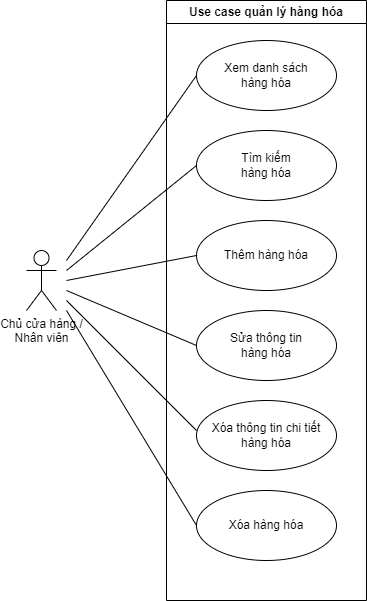

The diagram above was exported from draw.io. Its source (the exported page's mxGraphModel, read from the mxfile embedded in the PNG):
<mxGraphModel dx="1028" dy="654" grid="1" gridSize="10" guides="1" tooltips="1" connect="1" arrows="1" fold="1" page="1" pageScale="1" pageWidth="850" pageHeight="1100" math="0" shadow="0">
  <root>
    <mxCell id="KZ-atjP-Rf44OCq0sPPy-0" />
    <mxCell id="KZ-atjP-Rf44OCq0sPPy-1" parent="KZ-atjP-Rf44OCq0sPPy-0" />
    <mxCell id="KZ-atjP-Rf44OCq0sPPy-2" value="Chủ cửa hàng /&lt;br&gt;Nhân viên" style="shape=umlActor;verticalLabelPosition=bottom;verticalAlign=top;html=1;outlineConnect=0;" vertex="1" parent="KZ-atjP-Rf44OCq0sPPy-1">
      <mxGeometry x="160" y="330" width="30" height="60" as="geometry" />
    </mxCell>
    <mxCell id="KZ-atjP-Rf44OCq0sPPy-3" value="Use case quản lý hàng hóa" style="swimlane;whiteSpace=wrap;html=1;" vertex="1" parent="KZ-atjP-Rf44OCq0sPPy-1">
      <mxGeometry x="300" y="80" width="200" height="600" as="geometry" />
    </mxCell>
    <mxCell id="KZ-atjP-Rf44OCq0sPPy-4" value="Xem danh sách &lt;br&gt;hàng hóa" style="ellipse;whiteSpace=wrap;html=1;" vertex="1" parent="KZ-atjP-Rf44OCq0sPPy-3">
      <mxGeometry x="30" y="40" width="140" height="70" as="geometry" />
    </mxCell>
    <mxCell id="KZ-atjP-Rf44OCq0sPPy-5" value="Tìm kiếm &lt;br&gt;hàng hóa" style="ellipse;whiteSpace=wrap;html=1;" vertex="1" parent="KZ-atjP-Rf44OCq0sPPy-3">
      <mxGeometry x="30" y="130" width="140" height="70" as="geometry" />
    </mxCell>
    <mxCell id="KZ-atjP-Rf44OCq0sPPy-6" value="Thêm hàng hóa" style="ellipse;whiteSpace=wrap;html=1;" vertex="1" parent="KZ-atjP-Rf44OCq0sPPy-3">
      <mxGeometry x="30" y="220" width="140" height="70" as="geometry" />
    </mxCell>
    <mxCell id="KZ-atjP-Rf44OCq0sPPy-7" value="Sửa thông tin &lt;br&gt;hàng hóa" style="ellipse;whiteSpace=wrap;html=1;" vertex="1" parent="KZ-atjP-Rf44OCq0sPPy-3">
      <mxGeometry x="30" y="310" width="140" height="70" as="geometry" />
    </mxCell>
    <mxCell id="KZ-atjP-Rf44OCq0sPPy-8" value="Xóa thông tin chi tiết &lt;br&gt;hàng hóa" style="ellipse;whiteSpace=wrap;html=1;" vertex="1" parent="KZ-atjP-Rf44OCq0sPPy-3">
      <mxGeometry x="30" y="400" width="140" height="70" as="geometry" />
    </mxCell>
    <mxCell id="KZ-atjP-Rf44OCq0sPPy-9" value="Xóa hàng hóa" style="ellipse;whiteSpace=wrap;html=1;" vertex="1" parent="KZ-atjP-Rf44OCq0sPPy-3">
      <mxGeometry x="30" y="490" width="140" height="70" as="geometry" />
    </mxCell>
    <mxCell id="KZ-atjP-Rf44OCq0sPPy-10" value="" style="endArrow=none;html=1;rounded=0;entryX=0;entryY=0.5;entryDx=0;entryDy=0;" edge="1" parent="KZ-atjP-Rf44OCq0sPPy-1" target="KZ-atjP-Rf44OCq0sPPy-4">
      <mxGeometry width="50" height="50" relative="1" as="geometry">
        <mxPoint x="200" y="340" as="sourcePoint" />
        <mxPoint x="250" y="290" as="targetPoint" />
      </mxGeometry>
    </mxCell>
    <mxCell id="KZ-atjP-Rf44OCq0sPPy-11" value="" style="endArrow=none;html=1;rounded=0;entryX=0;entryY=0.5;entryDx=0;entryDy=0;" edge="1" parent="KZ-atjP-Rf44OCq0sPPy-1" target="KZ-atjP-Rf44OCq0sPPy-5">
      <mxGeometry width="50" height="50" relative="1" as="geometry">
        <mxPoint x="200" y="350" as="sourcePoint" />
        <mxPoint x="330" y="170" as="targetPoint" />
      </mxGeometry>
    </mxCell>
    <mxCell id="KZ-atjP-Rf44OCq0sPPy-12" value="" style="endArrow=none;html=1;rounded=0;entryX=0;entryY=0.5;entryDx=0;entryDy=0;" edge="1" parent="KZ-atjP-Rf44OCq0sPPy-1" target="KZ-atjP-Rf44OCq0sPPy-6">
      <mxGeometry width="50" height="50" relative="1" as="geometry">
        <mxPoint x="200" y="360" as="sourcePoint" />
        <mxPoint x="330" y="255" as="targetPoint" />
      </mxGeometry>
    </mxCell>
    <mxCell id="KZ-atjP-Rf44OCq0sPPy-13" value="" style="endArrow=none;html=1;rounded=0;entryX=0;entryY=0.5;entryDx=0;entryDy=0;" edge="1" parent="KZ-atjP-Rf44OCq0sPPy-1" target="KZ-atjP-Rf44OCq0sPPy-7">
      <mxGeometry width="50" height="50" relative="1" as="geometry">
        <mxPoint x="200" y="370" as="sourcePoint" />
        <mxPoint x="329.9999999999998" y="435" as="targetPoint" />
      </mxGeometry>
    </mxCell>
    <mxCell id="KZ-atjP-Rf44OCq0sPPy-14" value="" style="endArrow=none;html=1;rounded=0;" edge="1" parent="KZ-atjP-Rf44OCq0sPPy-1">
      <mxGeometry width="50" height="50" relative="1" as="geometry">
        <mxPoint x="200" y="380" as="sourcePoint" />
        <mxPoint x="330" y="510" as="targetPoint" />
      </mxGeometry>
    </mxCell>
    <mxCell id="KZ-atjP-Rf44OCq0sPPy-15" value="" style="endArrow=none;html=1;rounded=0;entryX=0;entryY=0.5;entryDx=0;entryDy=0;" edge="1" parent="KZ-atjP-Rf44OCq0sPPy-1" target="KZ-atjP-Rf44OCq0sPPy-9">
      <mxGeometry width="50" height="50" relative="1" as="geometry">
        <mxPoint x="200" y="390" as="sourcePoint" />
        <mxPoint x="329.9999999999998" y="615" as="targetPoint" />
      </mxGeometry>
    </mxCell>
  </root>
</mxGraphModel>